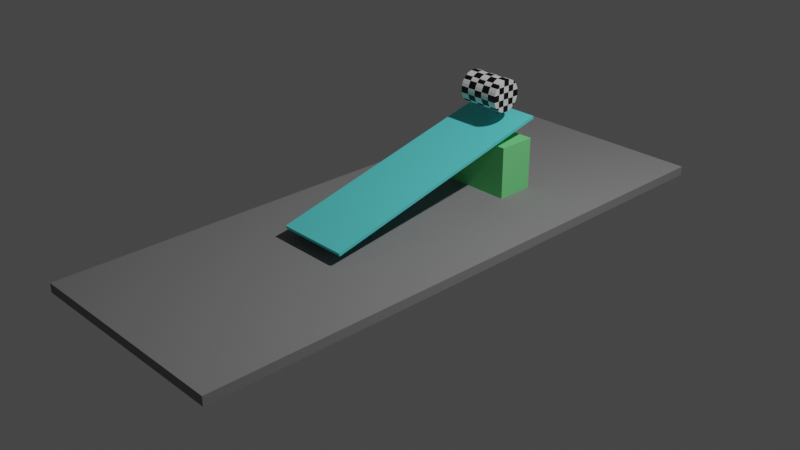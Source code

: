 # Source: lab6_2.blend  (saved by Blender 3.4.6; exported with 4.5.12 LTS)
import bpy
from mathutils import Matrix  # noqa: F401  (used for matrix-valued properties, if any)

bpy.ops.wm.read_factory_settings(use_empty=True)
scene = bpy.context.scene
scene.name = 'Scene'

# ---- collections
col_collection = bpy.data.collections.new('Collection'); scene.collection.children.link(col_collection)

# ---- materials (node trees are filled in below, after node groups)
mat_material_002 = bpy.data.materials.new('Material.002')
mat_material_002.use_transparent_shadow = False
mat_material_003 = bpy.data.materials.new('Material.003')
mat_material_003.use_transparent_shadow = False
mat_material_004 = bpy.data.materials.new('Material.004')
mat_material_004.use_transparent_shadow = False
mat_material_001 = bpy.data.materials.new('Material.001')
mat_material_001.use_transparent_shadow = False

# ---- material node trees
mat_material_002.use_nodes = True; mat_material_002.node_tree.nodes.clear()
_N = mat_material_002.node_tree.nodes; _L = mat_material_002.node_tree.links
n0 = _N.new('ShaderNodeBsdfPrincipled'); n0.name = 'Principled BSDF'; n0.location = (10, 300)
n0.distribution = 'GGX'
n0.subsurface_method = 'RANDOM_WALK_SKIN'
n0.inputs[0].default_value = (0.2598, 0.2598, 0.2598, 1.0)
n0.inputs[2].default_value = 0.5039
n0.inputs[3].default_value = 1.45
n0.inputs[13].default_value = 0.0
n0.inputs[27].default_value = (0.0, 0.0, 0.0, 1.0)
n0.inputs[28].default_value = 1.0
n1 = _N.new('ShaderNodeOutputMaterial'); n1.name = 'Material Output'; n1.location = (300, 300)
_L.new(n0.outputs[0], n1.inputs[0])
n1.is_active_output = True
mat_material_003.use_nodes = True; mat_material_003.node_tree.nodes.clear()
_N = mat_material_003.node_tree.nodes; _L = mat_material_003.node_tree.links
n0 = _N.new('ShaderNodeBsdfPrincipled'); n0.name = 'Principled BSDF'; n0.location = (10, 300)
n0.distribution = 'GGX'
n0.subsurface_method = 'RANDOM_WALK_SKIN'
n0.inputs[0].default_value = (0.2092, 0.8, 0.2792, 1.0)
n0.inputs[3].default_value = 1.45
n0.inputs[13].default_value = 0.0
n0.inputs[27].default_value = (0.0, 0.0, 0.0, 1.0)
n0.inputs[28].default_value = 1.0
n1 = _N.new('ShaderNodeOutputMaterial'); n1.name = 'Material Output'; n1.location = (300, 300)
_L.new(n0.outputs[0], n1.inputs[0])
n1.is_active_output = True
mat_material_004.use_nodes = True; mat_material_004.node_tree.nodes.clear()
_N = mat_material_004.node_tree.nodes; _L = mat_material_004.node_tree.links
n0 = _N.new('ShaderNodeBsdfPrincipled'); n0.name = 'Principled BSDF'; n0.location = (10, 300)
n0.distribution = 'GGX'
n0.subsurface_method = 'RANDOM_WALK_SKIN'
n0.inputs[0].default_value = (0.132, 0.8, 0.8, 1.0)
n0.inputs[3].default_value = 1.45
n0.inputs[13].default_value = 0.0
n0.inputs[27].default_value = (0.0, 0.0, 0.0, 1.0)
n0.inputs[28].default_value = 1.0
n1 = _N.new('ShaderNodeOutputMaterial'); n1.name = 'Material Output'; n1.location = (300, 300)
_L.new(n0.outputs[0], n1.inputs[0])
n1.is_active_output = True
mat_material_001.use_nodes = True; mat_material_001.node_tree.nodes.clear()
_N = mat_material_001.node_tree.nodes; _L = mat_material_001.node_tree.links
n0 = _N.new('ShaderNodeBsdfPrincipled'); n0.name = 'Principled BSDF'; n0.location = (10, 300)
n0.distribution = 'GGX'
n0.subsurface_method = 'RANDOM_WALK_SKIN'
n0.inputs[3].default_value = 1.45
n0.inputs[27].default_value = (0.0, 0.0, 0.0, 1.0)
n0.inputs[28].default_value = 1.0
n1 = _N.new('ShaderNodeOutputMaterial'); n1.name = 'Material Output'; n1.location = (300, 300)
n2 = _N.new('ShaderNodeTexChecker'); n2.name = 'Checker Texture'; n2.location = (-270, 207)
n2.inputs[2].default_value = (0.0, 0.0, 0.0, 1.0)
_L.new(n0.outputs[0], n1.inputs[0])
_L.new(n2.outputs[0], n0.inputs[0])
n1.is_active_output = True

# ---- world
world_world = bpy.data.worlds.new('World'); scene.world = world_world
world_world.use_nodes = True; world_world.node_tree.nodes.clear()
_N = world_world.node_tree.nodes; _L = world_world.node_tree.links
n0 = _N.new('ShaderNodeOutputWorld'); n0.name = 'World Output'; n0.location = (300, 300)
n1 = _N.new('ShaderNodeBackground'); n1.name = 'Background'; n1.location = (10, 300)
n1.inputs[0].default_value = (0.05088, 0.05088, 0.05088, 1.0)
_L.new(n1.outputs[0], n0.inputs[0])
n0.is_active_output = True
world_world.color = (0.05088, 0.05088, 0.05088)
world_world.use_sun_shadow = False
world_world.sun_shadow_jitter_overblur = 0.0

# ---- cameras
cam_camera = bpy.data.cameras.new('Camera')
cam_camera.clip_end = 100.0
cam_camera.ortho_scale = 7.314

# ---- lights
light_light = bpy.data.lights.new('Light', 'POINT')
light_light.transmission_factor = 0.0
light_light.energy = 1000.0
light_light.shadow_soft_size = 0.1
light_light.shadow_maximum_resolution = 0.006
light_light.use_absolute_resolution = True

# ---- meshes
me_plane = bpy.data.meshes.new('Plane')
me_plane.from_pydata([(-1.0, -1.0, 0.0), (1.0, -1.0, 0.0), (-1.0, 1.0, 0.0), (1.0, 1.0, 0.0)], [], [(0, 1, 3, 2)])
_uv = me_plane.uv_layers.new(name='UVMap')
_uv.uv.foreach_set('vector', [0.0, 0.0, 1.0, 0.0, 1.0, 1.0, 0.0, 1.0])
me_plane.materials.append(mat_material_002)
me_plane.update()
me_cube_001 = bpy.data.meshes.new('Cube.001')
me_cube_001.from_pydata([(-1.0, -1.0, -1.0), (-1.0, -1.0, 1.0), (-1.0, 1.0, -1.0), (-1.0, 1.0, 1.0), (1.0, -1.0, -1.0), (1.0, -1.0, 1.0), (1.0, 1.0, -1.0), (1.0, 1.0, 1.0)], [], [(0, 1, 3, 2), (2, 3, 7, 6), (6, 7, 5, 4), (4, 5, 1, 0), (2, 6, 4, 0), (7, 3, 1, 5)])
_uv = me_cube_001.uv_layers.new(name='UVMap')
_uv.uv.foreach_set('vector', [0.375, 0.0, 0.625, 0.0, 0.625, 0.25, 0.375, 0.25, 0.375, 0.25, 0.625, 0.25, 0.625, 0.5, 0.375, 0.5, 0.375, 0.5, 0.625, 0.5, 0.625, 0.75, 0.375, 0.75, 0.375, 0.75, 0.625, 0.75, 0.625, 1.0, 0.375, 1.0, 0.125, 0.5, 0.375, 0.5, 0.375, 0.75, 0.125, 0.75, 0.625, 0.5, 0.875, 0.5, 0.875, 0.75, 0.625, 0.75])
me_cube_001.materials.append(mat_material_003)
me_cube_001.update()
me_plane_001 = bpy.data.meshes.new('Plane.001')
me_plane_001.from_pydata([(-1.0, -1.0, 0.0), (1.0, -1.0, 0.0), (-1.0, 1.0, 0.0), (1.0, 1.0, 0.0)], [], [(0, 1, 3, 2)])
_uv = me_plane_001.uv_layers.new(name='UVMap')
_uv.uv.foreach_set('vector', [0.0, 0.0, 1.0, 0.0, 1.0, 1.0, 0.0, 1.0])
me_plane_001.materials.append(mat_material_004)
me_plane_001.update()
me_cylinder_004 = bpy.data.meshes.new('Cylinder.004')
me_cylinder_004.from_pydata([(-1.311, 1.0, -8.941e-07), (1.311, 1.0, -9.537e-07), (-1.311, 0.9808, -0.1488), (1.311, 0.9808, -0.1488), (-1.311, 0.9239, -0.2918), (1.311, 0.9239, -0.2918), (-1.311, 0.8315, -0.4237), (1.311, 0.8315, -0.4237), (-1.311, 0.7071, -0.5392), (1.311, 0.7071, -0.5392), (-1.311, 0.5556, -0.634), (1.311, 0.5556, -0.634), (-1.311, 0.3827, -0.7045), (1.311, 0.3827, -0.7045), (-1.311, 0.1951, -0.7479), (1.311, 0.1951, -0.7479), (-1.311, -2.842e-14, -0.7626), (1.311, -2.842e-14, -0.7626), (-1.311, -0.1951, -0.7479), (1.311, -0.1951, -0.7479), (-1.311, -0.3827, -0.7045), (1.311, -0.3827, -0.7045), (-1.311, -0.5556, -0.634), (1.311, -0.5556, -0.634), (-1.311, -0.7071, -0.5392), (1.311, -0.7071, -0.5392), (-1.311, -0.8315, -0.4237), (1.311, -0.8315, -0.4237), (-1.311, -0.9239, -0.2918), (1.311, -0.9239, -0.2918), (-1.311, -0.9808, -0.1488), (1.311, -0.9808, -0.1488), (-1.311, -1.0, -8.941e-07), (1.311, -1.0, -9.537e-07), (-1.311, -0.9808, 0.1488), (1.311, -0.9808, 0.1488), (-1.311, -0.9239, 0.2918), (1.311, -0.9239, 0.2918), (-1.311, -0.8315, 0.4237), (1.311, -0.8315, 0.4237), (-1.311, -0.7071, 0.5392), (1.311, -0.7071, 0.5392), (-1.311, -0.5556, 0.634), (1.311, -0.5556, 0.634), (-1.311, -0.3827, 0.7045), (1.311, -0.3827, 0.7045), (-1.311, -0.1951, 0.7479), (1.311, -0.1951, 0.7479), (-1.311, -2.842e-14, 0.7626), (1.311, -2.842e-14, 0.7626), (-1.311, 0.1951, 0.7479), (1.311, 0.1951, 0.7479), (-1.311, 0.3827, 0.7045), (1.311, 0.3827, 0.7045), (-1.311, 0.5556, 0.634), (1.311, 0.5556, 0.634), (-1.311, 0.7071, 0.5392), (1.311, 0.7071, 0.5392), (-1.311, 0.8315, 0.4237), (1.311, 0.8315, 0.4237), (-1.311, 0.9239, 0.2918), (1.311, 0.9239, 0.2918), (-1.311, 0.9808, 0.1488), (1.311, 0.9808, 0.1488)], [], [(0, 1, 3, 2), (2, 3, 5, 4), (4, 5, 7, 6), (6, 7, 9, 8), (8, 9, 11, 10), (10, 11, 13, 12), (12, 13, 15, 14), (14, 15, 17, 16), (16, 17, 19, 18), (18, 19, 21, 20), (20, 21, 23, 22), (22, 23, 25, 24), (24, 25, 27, 26), (26, 27, 29, 28), (28, 29, 31, 30), (30, 31, 33, 32), (32, 33, 35, 34), (34, 35, 37, 36), (36, 37, 39, 38), (38, 39, 41, 40), (40, 41, 43, 42), (42, 43, 45, 44), (44, 45, 47, 46), (46, 47, 49, 48), (48, 49, 51, 50), (50, 51, 53, 52), (52, 53, 55, 54), (54, 55, 57, 56), (56, 57, 59, 58), (58, 59, 61, 60), (3, 1, 63, 61, 59, 57, 55, 53, 51, 49, 47, 45, 43, 41, 39, 37, 35, 33, 31, 29, 27, 25, 23, 21, 19, 17, 15, 13, 11, 9, 7, 5), (60, 61, 63, 62), (62, 63, 1, 0), (0, 2, 4, 6, 8, 10, 12, 14, 16, 18, 20, 22, 24, 26, 28, 30, 32, 34, 36, 38, 40, 42, 44, 46, 48, 50, 52, 54, 56, 58, 60, 62)])
_uv = me_cylinder_004.uv_layers.new(name='UVMap')
_uv.uv.foreach_set('vector', [1.0, 0.5, 1.0, 1.0, 0.9688, 1.0, 0.9688, 0.5, 0.9688, 0.5, 0.9688, 1.0, 0.9375, 1.0, 0.9375, 0.5, 0.9375, 0.5, 0.9375, 1.0, 0.9062, 1.0, 0.9062, 0.5, 0.9062, 0.5, 0.9062, 1.0, 0.875, 1.0, 0.875, 0.5, 0.875, 0.5, 0.875, 1.0, 0.8438, 1.0, 0.8438, 0.5, 0.8438, 0.5, 0.8438, 1.0, 0.8125, 1.0, 0.8125, 0.5, 0.8125, 0.5, 0.8125, 1.0, 0.7812, 1.0, 0.7812, 0.5, 0.7812, 0.5, 0.7812, 1.0, 0.75, 1.0, 0.75, 0.5, 0.75, 0.5, 0.75, 1.0, 0.7188, 1.0, 0.7188, 0.5, 0.7188, 0.5, 0.7188, 1.0, 0.6875, 1.0, 0.6875, 0.5, 0.6875, 0.5, 0.6875, 1.0, 0.6562, 1.0, 0.6562, 0.5, 0.6562, 0.5, 0.6562, 1.0, 0.625, 1.0, 0.625, 0.5, 0.625, 0.5, 0.625, 1.0, 0.5938, 1.0, 0.5938, 0.5, 0.5938, 0.5, 0.5938, 1.0, 0.5625, 1.0, 0.5625, 0.5, 0.5625, 0.5, 0.5625, 1.0, 0.5312, 1.0, 0.5312, 0.5, 0.5312, 0.5, 0.5312, 1.0, 0.5, 1.0, 0.5, 0.5, 0.5, 0.5, 0.5, 1.0, 0.4688, 1.0, 0.4688, 0.5, 0.4688, 0.5, 0.4688, 1.0, 0.4375, 1.0, 0.4375, 0.5, 0.4375, 0.5, 0.4375, 1.0, 0.4062, 1.0, 0.4062, 0.5, 0.4062, 0.5, 0.4062, 1.0, 0.375, 1.0, 0.375, 0.5, 0.375, 0.5, 0.375, 1.0, 0.3438, 1.0, 0.3438, 0.5, 0.3438, 0.5, 0.3438, 1.0, 0.3125, 1.0, 0.3125, 0.5, 0.3125, 0.5, 0.3125, 1.0, 0.2812, 1.0, 0.2812, 0.5, 0.2812, 0.5, 0.2812, 1.0, 0.25, 1.0, 0.25, 0.5, 0.25, 0.5, 0.25, 1.0, 0.2188, 1.0, 0.2188, 0.5, 0.2188, 0.5, 0.2188, 1.0, 0.1875, 1.0, 0.1875, 0.5, 0.1875, 0.5, 0.1875, 1.0, 0.1562, 1.0, 0.1562, 0.5, 0.1562, 0.5, 0.1562, 1.0, 0.125, 1.0, 0.125, 0.5, 0.125, 0.5, 0.125, 1.0, 0.09375, 1.0, 0.09375, 0.5, 0.09375, 0.5, 0.09375, 1.0, 0.0625, 1.0, 0.0625, 0.5, 0.2968, 0.4854, 0.25, 0.49, 0.2032, 0.4854, 0.1582, 0.4717, 0.1167, 0.4496, 0.08029, 0.4197, 0.05045, 0.3833, 0.02827, 0.3418, 0.01461, 0.2968, 0.01, 0.25, 0.01461, 0.2032, 0.02827, 0.1582, 0.05045, 0.1167, 0.08029, 0.08029, 0.1167, 0.05045, 0.1582, 0.02827, 0.2032, 0.01461, 0.25, 0.01, 0.2968, 0.01461, 0.3418, 0.02827, 0.3833, 0.05045, 0.4197, 0.08029, 0.4496, 0.1167, 0.4717, 0.1582, 0.4854, 0.2032, 0.49, 0.25, 0.4854, 0.2968, 0.4717, 0.3418, 0.4496, 0.3833, 0.4197, 0.4197, 0.3833, 0.4496, 0.3418, 0.4717, 0.0625, 0.5, 0.0625, 1.0, 0.03125, 1.0, 0.03125, 0.5, 0.03125, 0.5, 0.03125, 1.0, 0.0, 1.0, 0.0, 0.5, 0.75, 0.49, 0.7968, 0.4854, 0.8418, 0.4717, 0.8833, 0.4496, 0.9197, 0.4197, 0.9496, 0.3833, 0.9717, 0.3418, 0.9854, 0.2968, 0.99, 0.25, 0.9854, 0.2032, 0.9717, 0.1582, 0.9496, 0.1167, 0.9197, 0.08029, 0.8833, 0.05045, 0.8418, 0.02827, 0.7968, 0.01461, 0.75, 0.01, 0.7032, 0.01461, 0.6582, 0.02827, 0.6167, 0.05045, 0.5803, 0.08029, 0.5504, 0.1167, 0.5283, 0.1582, 0.5146, 0.2032, 0.51, 0.25, 0.5146, 0.2968, 0.5283, 0.3418, 0.5504, 0.3833, 0.5803, 0.4197, 0.6167, 0.4496, 0.6582, 0.4717, 0.7032, 0.4854])
me_cylinder_004.materials.append(mat_material_001)
me_cylinder_004.update()

# ---- objects
ob_light = bpy.data.objects.new('Light', light_light)
ob_camera = bpy.data.objects.new('Camera', cam_camera)
ob_plane = bpy.data.objects.new('Plane', me_plane)
ob_cube = bpy.data.objects.new('Cube', me_cube_001)
ob_plane_001 = bpy.data.objects.new('Plane.001', me_plane_001)
ob_cylinder = bpy.data.objects.new('Cylinder', me_cylinder_004)

# ---- transforms, parenting, visibility, modifiers, constraints
ob_light.location = (4.076, 1.005, 5.904)
ob_light.rotation_euler = (0.6503, 0.05522, 1.866)
ob_light.lock_rotations_4d = False
ob_light.empty_display_type = 'ARROWS'
ob_light.color = (0.0, 0.0, 0.0, 0.0)
ob_light.lineart.crease_threshold = 0.0
ob_camera.location = (7.359, -6.926, 4.958)
ob_camera.rotation_euler = (1.109, 0.0, 0.8149)
ob_camera.lock_rotations_4d = False
ob_camera.empty_display_type = 'ARROWS'
ob_camera.color = (0.0, 0.0, 0.0, 0.0)
ob_camera.display_type = 'WIRE'
ob_camera.lineart.crease_threshold = 0.0
ob_plane.location = (0.0, 0.0, 0.0)
ob_plane.scale = (1.209, 3.21, 2.0)
_m = ob_plane.modifiers.new('Solidify', 'SOLIDIFY')
_m.thickness = 0.05
ob_cube.location = (0.0, 1.318, 0.2836)
ob_cube.scale = (0.3918, 0.2113, 0.2879)
ob_plane_001.location = (-0.03416, 0.2386, 0.4696)
ob_plane_001.rotation_euler = (0.2388, -0.0, 0.0)
ob_plane_001.scale = (0.3989, 1.384, 0.6598)
_m = ob_plane_001.modifiers.new('Solidify', 'SOLIDIFY')
_m.thickness = 0.05
_m = ob_plane_001.modifiers.new('Collision', 'COLLISION')
ob_cylinder.location = (0.0, 1.292, 1.054)
ob_cylinder.scale = (0.1769, 0.1769, 0.232)
_m = ob_cylinder.modifiers.new('Collision', 'COLLISION')

# ---- collection membership
col_collection.objects.link(ob_light)
col_collection.objects.link(ob_camera)
col_collection.objects.link(ob_plane)
col_collection.objects.link(ob_cube)
col_collection.objects.link(ob_plane_001)
col_collection.objects.link(ob_cylinder)

# ---- scene / render settings (as saved in the file)
scene.camera = ob_camera
scene.frame_start = 1; scene.frame_end = 230; scene.frame_set(216)
scene.render.engine = 'BLENDER_EEVEE_NEXT'
scene.cycles.sampling_pattern = 'TABULATED_SOBOL'
scene.cycles.use_light_tree = False
scene.view_settings.view_transform = 'Filmic'
bpy.context.view_layer.update()
